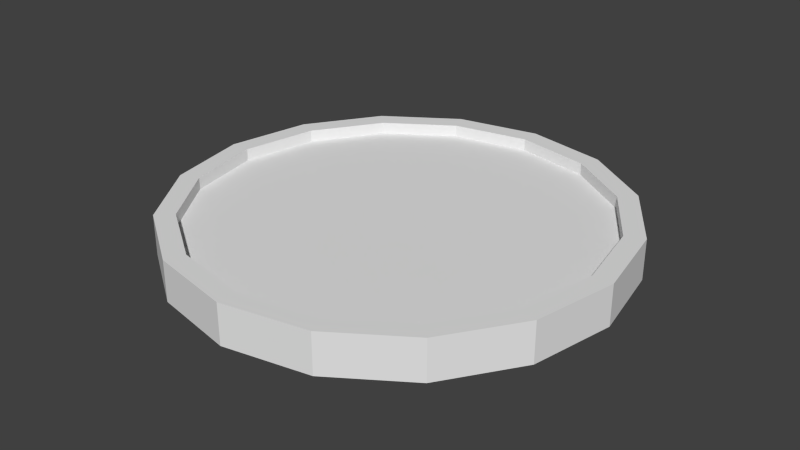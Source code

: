 # Source: Coin_LP.blend  (saved by Blender 2.76.0; exported with 4.5.12 LTS)
import bpy
from mathutils import Matrix  # noqa: F401  (used for matrix-valued properties, if any)

bpy.ops.wm.read_factory_settings(use_empty=True)
scene = bpy.context.scene
scene.name = 'Scene'

# ---- collections
col_collection_1 = bpy.data.collections.new('Collection 1'); scene.collection.children.link(col_collection_1)

# ---- materials (node trees are filled in below, after node groups)
mat_coin_outer = bpy.data.materials.new('Coin_Outer')
mat_coin_outer.alpha_threshold = 0.0
mat_coin_outer.use_transparent_shadow = False
mat_coin_outer.roughness = 0.5
mat_coin_center = bpy.data.materials.new('Coin_Center')
mat_coin_center.alpha_threshold = 0.0
mat_coin_center.use_transparent_shadow = False
mat_coin_center.roughness = 0.5

# ---- material node trees

# ---- world
world_world = bpy.data.worlds.new('World'); scene.world = world_world
world_world.color = (0.05088, 0.05088, 0.05088)
world_world.use_sun_shadow = False
world_world.sun_shadow_jitter_overblur = 0.0
world_world.cycles.sampling_method = 'MANUAL'
world_world.cycles.sample_map_resolution = 256

# ---- meshes
me_circle_001 = bpy.data.meshes.new('Circle.001')
me_circle_001.from_pydata([(0.0, 1.0, 0.1), (-0.3827, 0.9239, 0.1), (-0.7071, 0.7071, 0.1), (-0.9239, 0.3827, 0.1), (-1.0, -4.371e-08, 0.1), (-0.9239, -0.3827, 0.1), (-0.7071, -0.7071, 0.1), (-0.3827, -0.9239, 0.1), (-1.51e-07, -1.0, 0.1), (0.3827, -0.9239, 0.1), (0.7071, -0.7071, 0.1), (0.9239, -0.3827, 0.1), (1.0, 1.192e-08, 0.1), (0.9239, 0.3827, 0.1), (0.7071, 0.7071, 0.1), (0.3827, 0.9239, 0.1), (3.725e-09, 1.1, 0.1), (-0.421, 1.016, 0.1), (-0.7778, 0.7778, 0.1), (-1.016, 0.421, 0.1), (-1.1, -4.92e-08, 0.1), (-1.016, -0.421, 0.1), (-0.7778, -0.7778, 0.1), (-0.421, -1.016, 0.1), (-1.624e-07, -1.1, 0.1), (0.421, -1.016, 0.1), (0.7778, -0.7778, 0.1), (1.016, -0.421, 0.1), (1.1, 1.2e-08, 0.1), (1.016, 0.421, 0.1), (0.7778, 0.7778, 0.1), (0.421, 1.016, 0.1), (3.725e-09, 1.1, 0.0), (-0.421, 1.016, 0.0), (-0.7778, 0.7778, 0.0), (-1.016, 0.421, 0.0), (-1.1, -4.92e-08, 0.0), (-1.016, -0.421, 0.0), (-0.7778, -0.7778, 0.0), (-0.421, -1.016, 0.0), (-1.624e-07, -1.1, 0.0), (0.421, -1.016, 0.0), (0.7778, -0.7778, 0.0), (1.016, -0.421, 0.0), (1.1, 1.2e-08, 0.0), (1.016, 0.421, 0.0), (0.7778, 0.7778, 0.0), (0.421, 1.016, 0.0), (0.0, 1.0, 0.04), (-0.3827, 0.9239, 0.04), (-0.7071, 0.7071, 0.04), (-0.9239, 0.3827, 0.04), (-1.0, -4.371e-08, 0.04), (-0.9239, -0.3827, 0.04), (-0.7071, -0.7071, 0.04), (-0.3827, -0.9239, 0.04), (-1.51e-07, -1.0, 0.04), (0.3827, -0.9239, 0.04), (0.7071, -0.7071, 0.04), (0.9239, -0.3827, 0.04), (1.0, 1.192e-08, 0.04), (0.9239, 0.3827, 0.04), (0.7071, 0.7071, 0.04), (0.3827, 0.9239, 0.04), (-4.098e-08, 7.451e-09, 0.04)], [], [(5, 4, 20, 21), (13, 12, 28, 29), (6, 5, 21, 22), (14, 13, 29, 30), (7, 6, 22, 23), (15, 14, 30, 31), (8, 7, 23, 24), (1, 0, 16, 17), (0, 15, 31, 16), (9, 8, 24, 25), (2, 1, 17, 18), (10, 9, 25, 26), (3, 2, 18, 19), (11, 10, 26, 27), (4, 3, 19, 20), (12, 11, 27, 28), (26, 25, 41, 42), (19, 18, 34, 35), (27, 26, 42, 43), (20, 19, 35, 36), (28, 27, 43, 44), (21, 20, 36, 37), (29, 28, 44, 45), (22, 21, 37, 38), (30, 29, 45, 46), (23, 22, 38, 39), (31, 30, 46, 47), (24, 23, 39, 40), (17, 16, 32, 33), (16, 31, 47, 32), (25, 24, 40, 41), (18, 17, 33, 34), (5, 6, 54, 53), (13, 14, 62, 61), (6, 7, 55, 54), (14, 15, 63, 62), (7, 8, 56, 55), (0, 1, 49, 48), (15, 0, 48, 63), (8, 9, 57, 56), (1, 2, 50, 49), (9, 10, 58, 57), (2, 3, 51, 50), (10, 11, 59, 58), (3, 4, 52, 51), (11, 12, 60, 59), (4, 5, 53, 52), (12, 13, 61, 60), (62, 63, 64), (55, 56, 64), (48, 49, 64), (63, 48, 64), (56, 57, 64), (49, 50, 64), (57, 58, 64), (50, 51, 64), (58, 59, 64), (51, 52, 64), (59, 60, 64), (52, 53, 64), (60, 61, 64), (53, 54, 64), (61, 62, 64), (54, 55, 64)])
me_circle_001.polygons.foreach_set('material_index', [0, 0, 0, 0, 0, 0, 0, 0, 0, 0, 0, 0, 0, 0, 0, 0, 0, 0, 0, 0, 0, 0, 0, 0, 0, 0, 0, 0, 0, 0, 0, 0, 0, 0, 0, 0, 0, 0, 0, 0, 0, 0, 0, 0, 0, 0, 0, 0, 1, 1, 1, 1, 1, 1, 1, 1, 1, 1, 1, 1, 1, 1, 1, 1])
me_circle_001.materials.append(mat_coin_outer)
me_circle_001.materials.append(mat_coin_center)
me_circle_001.use_remesh_preserve_volume = False
me_circle_001.use_remesh_preserve_attributes = False
me_circle_001.use_mirror_vertex_groups = False
me_circle_001.update()

# ---- objects
ob_coin = bpy.data.objects.new('Coin', me_circle_001)

# ---- transforms, parenting, visibility, modifiers, constraints
ob_coin.location = (0.0, 0.0, 0.0)
ob_coin.lineart.crease_threshold = 0.0
_m = ob_coin.modifiers.new('Mirror', 'MIRROR')
_m.use_axis = (False, False, True)
_m.use_clip = True

# ---- collection membership
col_collection_1.objects.link(ob_coin)

# ---- scene / render settings (as saved in the file)
scene.frame_start = 1; scene.frame_end = 250; scene.frame_set(1)
scene.render.engine = 'BLENDER_EEVEE_NEXT'
scene.render.resolution_percentage = 50
scene.render.dither_intensity = 0.0
scene.cycles.use_denoising = False
scene.cycles.samples = 10
scene.cycles.sampling_pattern = 'TABULATED_SOBOL'
scene.cycles.light_sampling_threshold = 0.0
scene.cycles.use_adaptive_sampling = False
scene.cycles.use_light_tree = False
scene.cycles.blur_glossy = 0.0
scene.cycles.pixel_filter_type = 'GAUSSIAN'
scene.cycles.sample_clamp_indirect = 0.0
scene.view_settings.view_transform = 'Standard'
bpy.context.view_layer.update()

# ---- added for rendering (the .blend has no active camera and no usable light): camera, sun
cam_auto = bpy.data.cameras.new('AutoCamera')
cam_auto.lens = 50.0
cam_auto.sensor_width = 36.0
cam_auto.clip_end = 1000.0
ob_auto_camera = bpy.data.objects.new('AutoCamera', cam_auto)
scene.collection.objects.link(ob_auto_camera)
ob_auto_camera.location = (2.88456, -3.46148, 2.30765)
ob_auto_camera.rotation_euler = (1.09748, -7.21219e-08, 0.694738)
scene.camera = ob_auto_camera
light_auto_sun = bpy.data.lights.new('AutoSun', 'SUN')
light_auto_sun.energy = 3.0
light_auto_sun.angle = 0.0523599
ob_auto_sun = bpy.data.objects.new('AutoSun', light_auto_sun)
scene.collection.objects.link(ob_auto_sun)
ob_auto_sun.rotation_euler = (0.872665, 0.174533, 0.523599)
bpy.context.view_layer.update()
